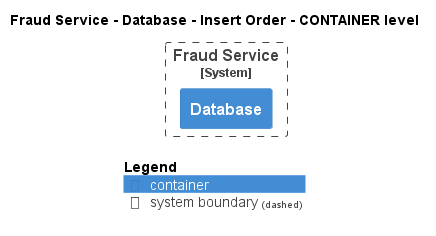

The diagram above was rendered by PlantUML. Its source (embedded in the PNG):
@startuml
!pragma layout smetana
!include ..\..\..\..\..\..\.c4s\C4_Container.puml

AddElementTag("state:new", $bgColor=green, $fontColor=#ffffff, $borderColor=green, $shadowing="False")
AddElementTag("state:changed", $bgColor=orange, $fontColor=#ffffff, $borderColor=orange, $shadowing="False")
AddElementTag("state:removed", $bgColor=red, $fontColor=#ffffff, $borderColor=red, $shadowing="False")

AddRelTag("state:new", $textColor=green, $lineColor=green)
AddRelTag("state:changed", $textColor=orange, $lineColor=orange)
AddRelTag("state:removed", $textColor=red, $lineColor=red)

SHOW_PERSON_PORTRAIT()
LAYOUT_TOP_DOWN()

skinparam linetype polyline

title Fraud Service - Database - Insert Order - CONTAINER level


System_Boundary(ECommercePlatform.SoftwareSystems.FraudService, "Fraud Service") {
    Container(ECommercePlatform.SoftwareSystems.FraudService.Containers.Database, "Database", "", "")
}



SHOW_LEGEND()
@enduml